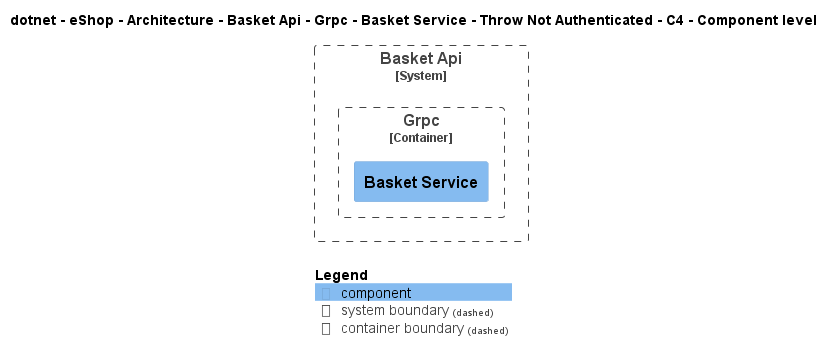

The diagram above was rendered by PlantUML. Its source (embedded in the PNG):
@startuml
!include ..\..\..\..\..\..\..\..\..\..\..\.c4s\C4_Component.puml

AddElementTag("c4interflow:lifecycle:new", $bgColor=green, $fontColor=#ffffff, $borderColor=green, $shadowing="False")
AddElementTag("c4interflow:lifecycle:changed", $bgColor=orange, $fontColor=#ffffff, $borderColor=orange, $shadowing="False")
AddElementTag("c4interflow:lifecycle:removed", $bgColor=red, $fontColor=#ffffff, $borderColor=red, $shadowing="False")

AddRelTag("c4interflow:lifecycle:new", $textColor=green, $lineColor=green)
AddRelTag("c4interflow:lifecycle:changed", $textColor=orange, $lineColor=orange)
AddRelTag("c4interflow:lifecycle:removed", $textColor=red, $lineColor=red)

SHOW_PERSON_PORTRAIT()
LAYOUT_TOP_DOWN()

skinparam linetype polyline

title dotnet - eShop - Architecture - Basket Api - Grpc - Basket Service - Throw Not Authenticated - C4 - Component level


System_Boundary(dotnet.eShop.Architecture.SoftwareSystems.BasketApi, "Basket Api") {
    
Container_Boundary(dotnet.eShop.Architecture.SoftwareSystems.BasketApi.Containers.Grpc, "Grpc") {
    Component(dotnet.eShop.Architecture.SoftwareSystems.BasketApi.Containers.Grpc.Components.BasketService, "Basket Service", "", "")
}
}



SHOW_LEGEND()
@enduml